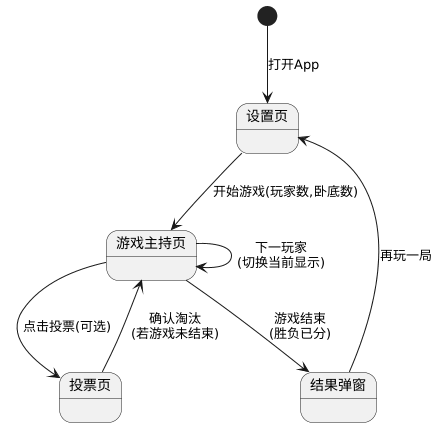

The diagram above was rendered by PlantUML. Its source (embedded in the PNG):
@startuml
state "设置页" as Setup
state "游戏主持页" as Host
state "投票页" as Vote
state "结果弹窗" as Result

[*] --> Setup : 打开App

Setup --> Host : 开始游戏(玩家数,卧底数)
Host --> Host : 下一玩家\n(切换当前显示)
Host --> Vote : 点击投票(可选)
Vote --> Host : 确认淘汰\n(若游戏未结束)
Host --> Result : 游戏结束\n(胜负已分)
Result --> Setup : 再玩一局
@enduml